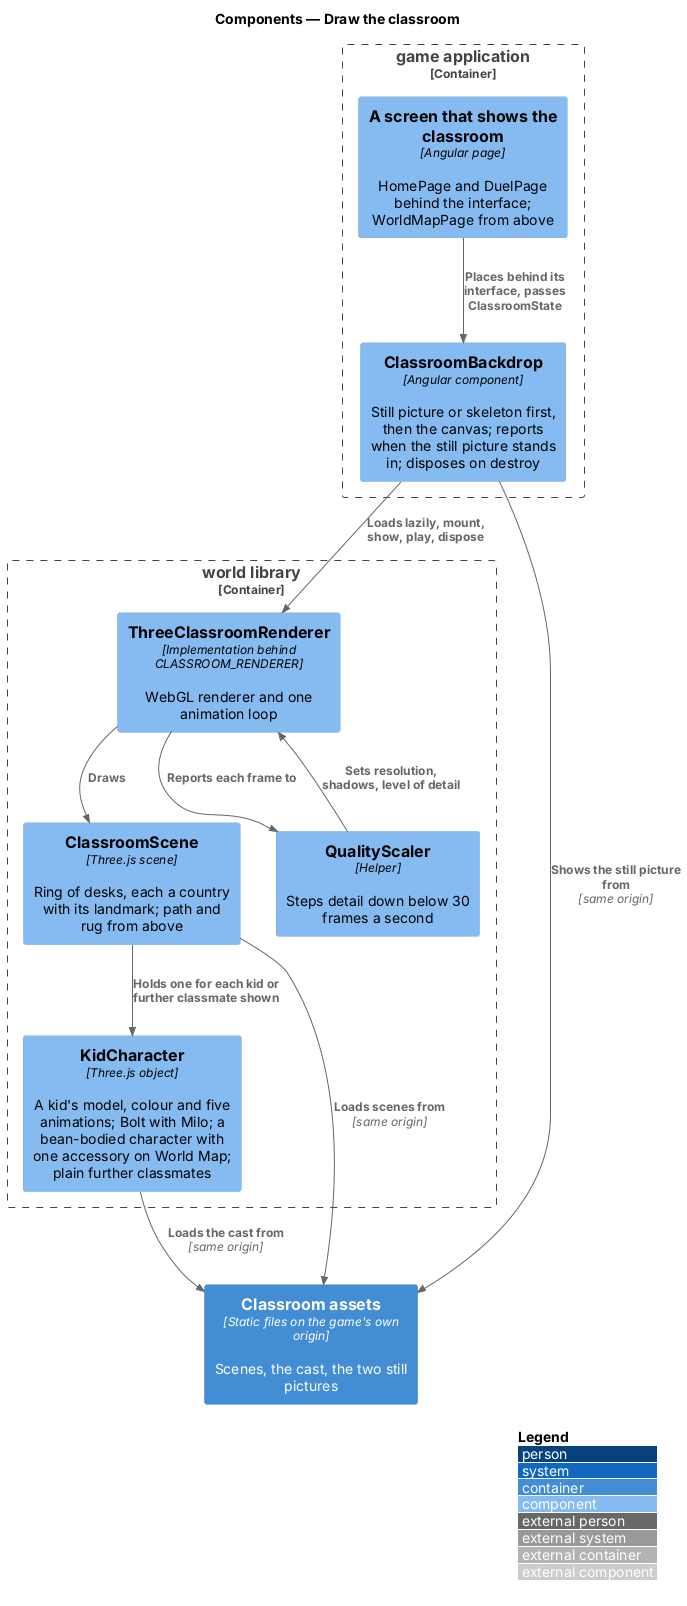

The diagram above was rendered by PlantUML. Its source (embedded in the PNG):
@startuml
!include <C4/C4_Component>
LAYOUT_WITH_LEGEND()
title Components — Draw the classroom

Container_Boundary(game, "game application") {
  Component(screen, "A screen that shows the classroom", "Angular page", "HomePage and DuelPage behind the interface; WorldMapPage from above")
  Component(backdrop, "ClassroomBackdrop", "Angular component", "Still picture or skeleton first, then the canvas; reports when the still picture stands in; disposes on destroy")
}
Container_Boundary(world, "world library") {
  Component(renderer, "ThreeClassroomRenderer", "Implementation behind CLASSROOM_RENDERER", "WebGL renderer and one animation loop")
  Component(scene, "ClassroomScene", "Three.js scene", "Ring of desks, each a country with its landmark; path and rug from above")
  Component(kid, "KidCharacter", "Three.js object", "A kid's model, colour and five animations; Bolt with Milo; a bean-bodied character with one accessory on World Map; plain further classmates")
  Component(scaler, "QualityScaler", "Helper", "Steps detail down below 30 frames a second")
}
Container(assets, "Classroom assets", "Static files on the game's own origin", "Scenes, the cast, the two still pictures")

Rel(screen, backdrop, "Places behind its interface, passes ClassroomState")
Rel(backdrop, renderer, "Loads lazily, mount, show, play, dispose")
Rel(backdrop, assets, "Shows the still picture from", "same origin")
Rel(renderer, scene, "Draws")
Rel(scene, kid, "Holds one for each kid or further classmate shown")
Rel(renderer, scaler, "Reports each frame to")
Rel(scaler, renderer, "Sets resolution, shadows, level of detail")
Rel(scene, assets, "Loads scenes from", "same origin")
Rel(kid, assets, "Loads the cast from", "same origin")
@enduml